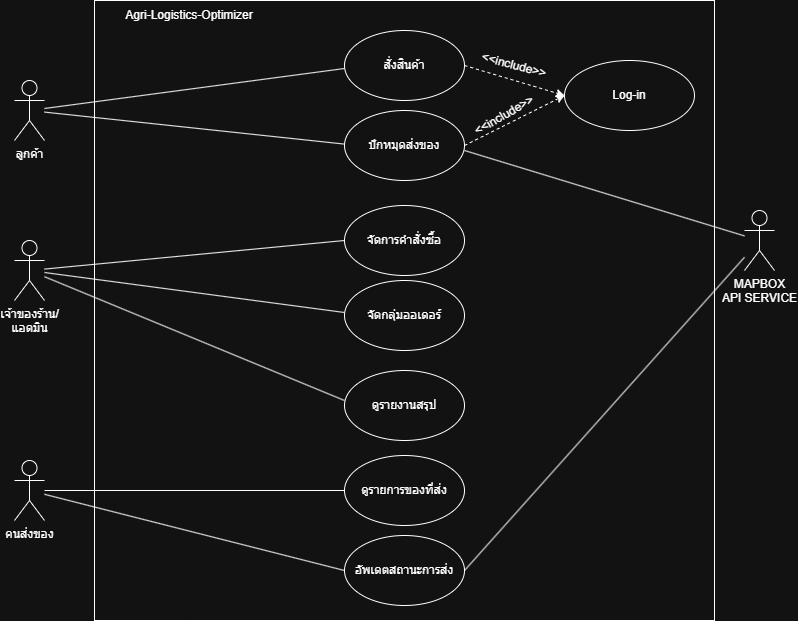

The diagram above was exported from draw.io. Its source (the exported page's mxGraphModel, read from the mxfile embedded in the PNG):
<mxGraphModel dx="1226" dy="628" grid="1" gridSize="10" guides="1" tooltips="1" connect="1" arrows="1" fold="1" page="1" pageScale="1" pageWidth="827" pageHeight="1169" math="0" shadow="0">
  <root>
    <mxCell id="0" />
    <mxCell id="1" parent="0" />
    <mxCell id="tjpJU2KtPO5XxL4sz7NW-2" parent="1" style="whiteSpace=wrap;html=1;aspect=fixed;" value="" vertex="1">
      <mxGeometry height="620" width="620" x="120" y="50" as="geometry" />
    </mxCell>
    <mxCell id="tjpJU2KtPO5XxL4sz7NW-4" parent="1" style="text;html=1;whiteSpace=wrap;strokeColor=none;fillColor=none;align=center;verticalAlign=middle;rounded=0;" value="Agri-Logistics-Optimizer" vertex="1">
      <mxGeometry height="30" width="190" x="120" y="50" as="geometry" />
    </mxCell>
    <mxCell id="tjpJU2KtPO5XxL4sz7NW-22" edge="1" parent="1" source="tjpJU2KtPO5XxL4sz7NW-12" style="rounded=0;orthogonalLoop=1;jettySize=auto;html=1;endArrow=none;endFill=0;">
      <mxGeometry relative="1" as="geometry">
        <mxPoint x="370" y="118.00000000000006" as="targetPoint" />
      </mxGeometry>
    </mxCell>
    <mxCell id="tjpJU2KtPO5XxL4sz7NW-23" edge="1" parent="1" source="tjpJU2KtPO5XxL4sz7NW-12" style="rounded=0;orthogonalLoop=1;jettySize=auto;html=1;endArrow=none;endFill=0;">
      <mxGeometry relative="1" as="geometry">
        <mxPoint x="370" y="193.60000000000002" as="targetPoint" />
      </mxGeometry>
    </mxCell>
    <mxCell id="tjpJU2KtPO5XxL4sz7NW-12" parent="1" style="shape=umlActor;verticalLabelPosition=bottom;verticalAlign=top;html=1;outlineConnect=0;" value="ลูกค้า" vertex="1">
      <mxGeometry height="60" width="30" x="40" y="130" as="geometry" />
    </mxCell>
    <mxCell id="tjpJU2KtPO5XxL4sz7NW-19" edge="1" parent="1" source="tjpJU2KtPO5XxL4sz7NW-15" style="rounded=0;orthogonalLoop=1;jettySize=auto;html=1;entryX=0;entryY=0.5;entryDx=0;entryDy=0;endArrow=none;endFill=0;">
      <mxGeometry relative="1" as="geometry">
        <mxPoint x="370" y="450" as="targetPoint" />
      </mxGeometry>
    </mxCell>
    <mxCell id="tjpJU2KtPO5XxL4sz7NW-20" edge="1" parent="1" source="tjpJU2KtPO5XxL4sz7NW-15" style="rounded=0;orthogonalLoop=1;jettySize=auto;html=1;endArrow=none;endFill=0;">
      <mxGeometry relative="1" as="geometry">
        <mxPoint x="370" y="362" as="targetPoint" />
      </mxGeometry>
    </mxCell>
    <mxCell id="tjpJU2KtPO5XxL4sz7NW-21" edge="1" parent="1" source="tjpJU2KtPO5XxL4sz7NW-15" style="rounded=0;orthogonalLoop=1;jettySize=auto;html=1;entryX=0;entryY=0.5;entryDx=0;entryDy=0;endArrow=none;endFill=0;">
      <mxGeometry relative="1" as="geometry">
        <mxPoint x="370" y="290" as="targetPoint" />
      </mxGeometry>
    </mxCell>
    <mxCell id="tjpJU2KtPO5XxL4sz7NW-15" parent="1" style="shape=umlActor;verticalLabelPosition=bottom;verticalAlign=top;html=1;outlineConnect=0;" value="เจ้าของร้าน/&lt;br&gt;แอดมิน" vertex="1">
      <mxGeometry height="60" width="30" x="40" y="290" as="geometry" />
    </mxCell>
    <mxCell id="tjpJU2KtPO5XxL4sz7NW-17" edge="1" parent="1" source="tjpJU2KtPO5XxL4sz7NW-16" style="edgeStyle=orthogonalEdgeStyle;rounded=0;orthogonalLoop=1;jettySize=auto;html=1;endArrow=none;endFill=0;">
      <mxGeometry relative="1" as="geometry">
        <mxPoint x="370" y="540" as="targetPoint" />
      </mxGeometry>
    </mxCell>
    <mxCell id="tjpJU2KtPO5XxL4sz7NW-18" edge="1" parent="1" source="tjpJU2KtPO5XxL4sz7NW-16" style="rounded=0;orthogonalLoop=1;jettySize=auto;html=1;entryX=0;entryY=0.5;entryDx=0;entryDy=0;endArrow=none;endFill=0;">
      <mxGeometry relative="1" as="geometry">
        <mxPoint x="370" y="620" as="targetPoint" />
      </mxGeometry>
    </mxCell>
    <mxCell id="tjpJU2KtPO5XxL4sz7NW-16" parent="1" style="shape=umlActor;verticalLabelPosition=bottom;verticalAlign=top;html=1;outlineConnect=0;" value="คนส่งของ" vertex="1">
      <mxGeometry height="60" width="30" x="40" y="510" as="geometry" />
    </mxCell>
    <mxCell id="tjpJU2KtPO5XxL4sz7NW-25" edge="1" parent="1" source="tjpJU2KtPO5XxL4sz7NW-24" style="rounded=0;orthogonalLoop=1;jettySize=auto;html=1;entryX=1;entryY=0.5;entryDx=0;entryDy=0;endArrow=none;endFill=0;">
      <mxGeometry relative="1" as="geometry">
        <mxPoint x="490" y="200" as="targetPoint" />
      </mxGeometry>
    </mxCell>
    <mxCell id="tjpJU2KtPO5XxL4sz7NW-26" edge="1" parent="1" source="tjpJU2KtPO5XxL4sz7NW-24" style="rounded=0;orthogonalLoop=1;jettySize=auto;html=1;entryX=1;entryY=0.5;entryDx=0;entryDy=0;endArrow=none;endFill=0;">
      <mxGeometry relative="1" as="geometry">
        <mxPoint x="490" y="620" as="targetPoint" />
      </mxGeometry>
    </mxCell>
    <mxCell id="tjpJU2KtPO5XxL4sz7NW-24" parent="1" style="shape=umlActor;verticalLabelPosition=bottom;verticalAlign=top;html=1;outlineConnect=0;" value="MAPBOX &lt;br&gt;API SERVICE" vertex="1">
      <mxGeometry height="60" width="30" x="770" y="260" as="geometry" />
    </mxCell>
    <mxCell id="tjpJU2KtPO5XxL4sz7NW-38" edge="1" parent="1" source="tjpJU2KtPO5XxL4sz7NW-28" style="rounded=0;orthogonalLoop=1;jettySize=auto;html=1;exitX=1;exitY=0.5;exitDx=0;exitDy=0;entryX=0;entryY=0.5;entryDx=0;entryDy=0;fontFamily=Helvetica;fontSize=12;fontColor=default;dashed=1;" target="tjpJU2KtPO5XxL4sz7NW-36">
      <mxGeometry relative="1" as="geometry" />
    </mxCell>
    <mxCell id="tjpJU2KtPO5XxL4sz7NW-28" parent="1" style="ellipse;whiteSpace=wrap;html=1;strokeColor=default;align=center;verticalAlign=middle;fontFamily=Helvetica;fontSize=12;fontColor=default;fillColor=default;" value="สั่งสินค้า" vertex="1">
      <mxGeometry height="70" width="120" x="370" y="80" as="geometry" />
    </mxCell>
    <mxCell id="tjpJU2KtPO5XxL4sz7NW-37" edge="1" parent="1" source="tjpJU2KtPO5XxL4sz7NW-30" style="rounded=0;orthogonalLoop=1;jettySize=auto;html=1;exitX=1;exitY=0.5;exitDx=0;exitDy=0;fontFamily=Helvetica;fontSize=12;fontColor=default;dashed=1;entryX=0;entryY=0.5;entryDx=0;entryDy=0;" target="tjpJU2KtPO5XxL4sz7NW-36">
      <mxGeometry relative="1" as="geometry" />
    </mxCell>
    <mxCell id="tjpJU2KtPO5XxL4sz7NW-30" parent="1" style="ellipse;whiteSpace=wrap;html=1;strokeColor=default;align=center;verticalAlign=middle;fontFamily=Helvetica;fontSize=12;fontColor=default;fillColor=default;" value="ปักหมุดส่งของ" vertex="1">
      <mxGeometry height="70" width="120" x="370" y="160" as="geometry" />
    </mxCell>
    <mxCell id="tjpJU2KtPO5XxL4sz7NW-31" parent="1" style="ellipse;whiteSpace=wrap;html=1;strokeColor=default;align=center;verticalAlign=middle;fontFamily=Helvetica;fontSize=12;fontColor=default;fillColor=default;" value="จัดการคำสั่งซื้อ" vertex="1">
      <mxGeometry height="70" width="120" x="370" y="255" as="geometry" />
    </mxCell>
    <mxCell id="tjpJU2KtPO5XxL4sz7NW-32" parent="1" style="ellipse;whiteSpace=wrap;html=1;strokeColor=default;align=center;verticalAlign=middle;fontFamily=Helvetica;fontSize=12;fontColor=default;fillColor=default;" value="จัดกลุ่มออเดอร์" vertex="1">
      <mxGeometry height="70" width="120" x="370" y="330" as="geometry" />
    </mxCell>
    <mxCell id="tjpJU2KtPO5XxL4sz7NW-33" parent="1" style="ellipse;whiteSpace=wrap;html=1;strokeColor=default;align=center;verticalAlign=middle;fontFamily=Helvetica;fontSize=12;fontColor=default;fillColor=default;" value="ดูรายงานสรุป" vertex="1">
      <mxGeometry height="70" width="120" x="370" y="420" as="geometry" />
    </mxCell>
    <mxCell id="tjpJU2KtPO5XxL4sz7NW-34" parent="1" style="ellipse;whiteSpace=wrap;html=1;strokeColor=default;align=center;verticalAlign=middle;fontFamily=Helvetica;fontSize=12;fontColor=default;fillColor=default;" value="ดูรายการของที่ส่ง" vertex="1">
      <mxGeometry height="70" width="120" x="370" y="505" as="geometry" />
    </mxCell>
    <mxCell id="tjpJU2KtPO5XxL4sz7NW-35" parent="1" style="ellipse;whiteSpace=wrap;html=1;strokeColor=default;align=center;verticalAlign=middle;fontFamily=Helvetica;fontSize=12;fontColor=default;fillColor=default;" value="อัพเดตสถานะการส่ง" vertex="1">
      <mxGeometry height="70" width="120" x="370" y="585" as="geometry" />
    </mxCell>
    <mxCell id="tjpJU2KtPO5XxL4sz7NW-36" parent="1" style="ellipse;whiteSpace=wrap;html=1;strokeColor=default;align=center;verticalAlign=middle;fontFamily=Helvetica;fontSize=12;fontColor=default;fillColor=default;" value="Log-in" vertex="1">
      <mxGeometry height="70" width="130" x="590" y="110" as="geometry" />
    </mxCell>
    <mxCell id="tjpJU2KtPO5XxL4sz7NW-39" parent="1" style="text;html=1;whiteSpace=wrap;strokeColor=none;fillColor=none;align=center;verticalAlign=middle;rounded=0;fontFamily=Helvetica;fontSize=12;fontColor=default;rotation=15;" value="&amp;lt;&amp;lt;include&amp;gt;&amp;gt;" vertex="1">
      <mxGeometry height="30" width="60" x="510" y="100" as="geometry" />
    </mxCell>
    <mxCell id="tjpJU2KtPO5XxL4sz7NW-40" parent="1" style="text;html=1;whiteSpace=wrap;strokeColor=none;fillColor=none;align=center;verticalAlign=middle;rounded=0;fontFamily=Helvetica;fontSize=12;fontColor=default;rotation=-30;" value="&amp;lt;&amp;lt;include&amp;gt;&amp;gt;" vertex="1">
      <mxGeometry height="30" width="60" x="500.00076211353314" y="150.00038105676657" as="geometry" />
    </mxCell>
  </root>
</mxGraphModel>